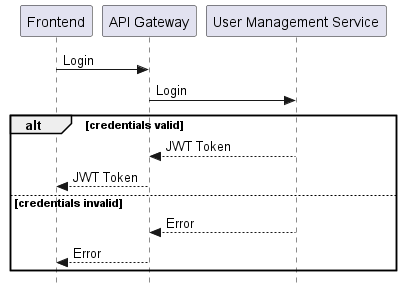

The diagram above was rendered by PlantUML. Its source (embedded in the PNG):
@startuml

participant frontend as "Frontend"
participant api_gateway as "API Gateway"
participant user_management_service as "User Management Service"

skinparam style strictuml

frontend -> api_gateway : Login
api_gateway -> user_management_service : Login

alt credentials valid

user_management_service --> api_gateway : JWT Token
api_gateway --> frontend : JWT Token

else credentials invalid

user_management_service --> api_gateway: Error
api_gateway --> frontend : Error

end

@enduml